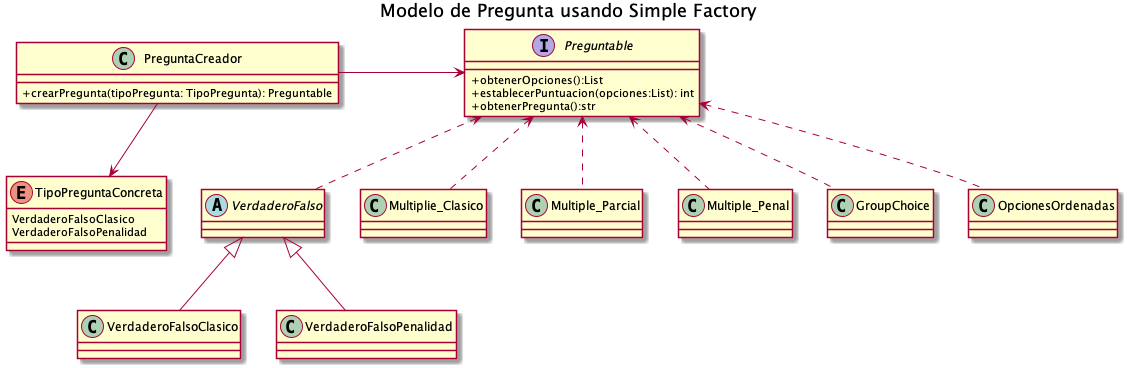

The diagram above was rendered by PlantUML. Its source (embedded in the PNG):
@startuml
title Modelo de Pregunta usando Simple Factory
skinparam classAttributeIconSize 0

class PreguntaCreador{
    + crearPregunta(tipoPregunta: TipoPregunta): Preguntable
}

interface Preguntable{
    + obtenerOpciones():List
    + establecerPuntuacion(opciones:List): int
    + obtenerPregunta():str
}

enum TipoPreguntaConcreta{
    VerdaderoFalsoClasico
    VerdaderoFalsoPenalidad
}

abstract class VerdaderoFalso{
    
}

' sin penalidad
class VerdaderoFalsoClasico{
}

class Multiplie_Clasico{

}

class Multiple_Parcial{
    
}

' con penalidad
class VerdaderoFalsoPenalidad{
}

class Multiple_Penal{
}


' Especiales
class GroupChoice{
}

class OpcionesOrdenadas{
}


PreguntaCreador -down->TipoPreguntaConcreta
PreguntaCreador -> Preguntable

Preguntable <.. VerdaderoFalso

' Preg_Penal
VerdaderoFalso <|-- VerdaderoFalsoPenalidad
Preguntable <.. Multiple_Penal


' Pregun_Sin_Penal
VerdaderoFalso <|-- VerdaderoFalsoClasico
Preguntable <.. Multiplie_Clasico
Preguntable <.. Multiple_Parcial

Preguntable <.. GroupChoice
Preguntable <.. OpcionesOrdenadas

@enduml